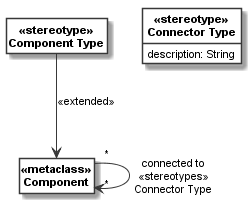

The diagram above was rendered by PlantUML. Its source (embedded in the PNG):
@startuml
skinparam monochrome true
skinparam ClassBackgroundColor White
hide empty members
hide circle
skinparam defaultFontName Arial
skinparam defaultFontSize 11
skinparam classfontstyle bold
class "«metaclass»\nComponent" as __1_Component
class "«stereotype»\nComponent Type" as __2_Component_Type
class "«stereotype»\nConnector Type" as __3_Connector_Type{
description: String
}

__1_Component " * "  -->  " * " __1_Component: "connected to\n«stereotypes»\nConnector Type" 
__2_Component_Type --> __1_Component: "«extended»\n"
@enduml